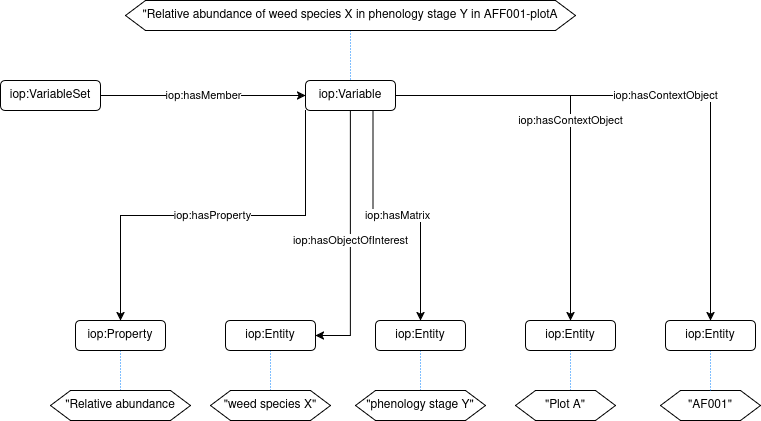

The diagram above was exported from draw.io. Its source (the exported page's mxGraphModel, read from the mxfile embedded in the PNG):
<mxGraphModel dx="1434" dy="833" grid="1" gridSize="10" guides="1" tooltips="1" connect="1" arrows="1" fold="1" page="1" pageScale="1" pageWidth="827" pageHeight="1169" math="0" shadow="0">
  <root>
    <mxCell id="WIyWlLk6GJQsqaUBKTNV-0" />
    <mxCell id="WIyWlLk6GJQsqaUBKTNV-1" parent="WIyWlLk6GJQsqaUBKTNV-0" />
    <mxCell id="aPU1IR1Gpf8o0duNfGmr-35" value="&lt;div&gt;iop:hasProperty&lt;/div&gt;" style="edgeStyle=orthogonalEdgeStyle;rounded=0;orthogonalLoop=1;jettySize=auto;html=1;exitX=0;exitY=1;exitDx=0;exitDy=0;" edge="1" parent="WIyWlLk6GJQsqaUBKTNV-1" source="aPU1IR1Gpf8o0duNfGmr-0" target="aPU1IR1Gpf8o0duNfGmr-23">
      <mxGeometry relative="1" as="geometry" />
    </mxCell>
    <mxCell id="aPU1IR1Gpf8o0duNfGmr-37" value="iop:hasMatrix" style="edgeStyle=orthogonalEdgeStyle;rounded=0;orthogonalLoop=1;jettySize=auto;html=1;exitX=0.75;exitY=1;exitDx=0;exitDy=0;" edge="1" parent="WIyWlLk6GJQsqaUBKTNV-1" source="aPU1IR1Gpf8o0duNfGmr-0" target="aPU1IR1Gpf8o0duNfGmr-25">
      <mxGeometry relative="1" as="geometry" />
    </mxCell>
    <mxCell id="aPU1IR1Gpf8o0duNfGmr-38" value="iop:hasContextObject" style="edgeStyle=orthogonalEdgeStyle;rounded=0;orthogonalLoop=1;jettySize=auto;html=1;exitX=1;exitY=0.5;exitDx=0;exitDy=0;" edge="1" parent="WIyWlLk6GJQsqaUBKTNV-1" source="aPU1IR1Gpf8o0duNfGmr-0" target="aPU1IR1Gpf8o0duNfGmr-26">
      <mxGeometry relative="1" as="geometry" />
    </mxCell>
    <mxCell id="aPU1IR1Gpf8o0duNfGmr-40" value="iop:hasObjectOfInterest" style="edgeStyle=orthogonalEdgeStyle;rounded=0;orthogonalLoop=1;jettySize=auto;html=1;exitX=0.5;exitY=1;exitDx=0;exitDy=0;entryX=1;entryY=0.5;entryDx=0;entryDy=0;" edge="1" parent="WIyWlLk6GJQsqaUBKTNV-1" source="aPU1IR1Gpf8o0duNfGmr-0" target="aPU1IR1Gpf8o0duNfGmr-24">
      <mxGeometry relative="1" as="geometry" />
    </mxCell>
    <mxCell id="aPU1IR1Gpf8o0duNfGmr-42" value="iop:hasContextObject" style="edgeStyle=orthogonalEdgeStyle;rounded=0;orthogonalLoop=1;jettySize=auto;html=1;exitX=1;exitY=0.5;exitDx=0;exitDy=0;" edge="1" parent="WIyWlLk6GJQsqaUBKTNV-1" source="aPU1IR1Gpf8o0duNfGmr-0" target="aPU1IR1Gpf8o0duNfGmr-43">
      <mxGeometry relative="1" as="geometry" />
    </mxCell>
    <mxCell id="aPU1IR1Gpf8o0duNfGmr-0" value="iop:Variable" style="rounded=1;whiteSpace=wrap;html=1;" vertex="1" parent="WIyWlLk6GJQsqaUBKTNV-1">
      <mxGeometry x="315" y="120" width="90" height="30" as="geometry" />
    </mxCell>
    <mxCell id="aPU1IR1Gpf8o0duNfGmr-4" value="&lt;div&gt;iop:hasMember&lt;/div&gt;" style="edgeStyle=orthogonalEdgeStyle;rounded=0;orthogonalLoop=1;jettySize=auto;html=1;exitX=1;exitY=0.5;exitDx=0;exitDy=0;" edge="1" parent="WIyWlLk6GJQsqaUBKTNV-1" source="aPU1IR1Gpf8o0duNfGmr-1" target="aPU1IR1Gpf8o0duNfGmr-0">
      <mxGeometry relative="1" as="geometry" />
    </mxCell>
    <mxCell id="aPU1IR1Gpf8o0duNfGmr-1" value="iop:VariableSet" style="rounded=1;whiteSpace=wrap;html=1;" vertex="1" parent="WIyWlLk6GJQsqaUBKTNV-1">
      <mxGeometry x="10" y="120" width="100" height="30" as="geometry" />
    </mxCell>
    <mxCell id="aPU1IR1Gpf8o0duNfGmr-27" style="edgeStyle=orthogonalEdgeStyle;rounded=0;orthogonalLoop=1;jettySize=auto;html=1;exitX=0.5;exitY=0;exitDx=0;exitDy=0;strokeColor=light-dark(#007FFF,#EDEDED);endArrow=none;endFill=0;dashed=1;dashPattern=1 2;startFill=0;" edge="1" parent="WIyWlLk6GJQsqaUBKTNV-1" source="aPU1IR1Gpf8o0duNfGmr-6" target="aPU1IR1Gpf8o0duNfGmr-23">
      <mxGeometry relative="1" as="geometry" />
    </mxCell>
    <mxCell id="aPU1IR1Gpf8o0duNfGmr-6" value="&quot;Relative abundance" style="shape=hexagon;perimeter=hexagonPerimeter2;whiteSpace=wrap;html=1;fixedSize=1;" vertex="1" parent="WIyWlLk6GJQsqaUBKTNV-1">
      <mxGeometry x="60" y="430" width="140" height="30" as="geometry" />
    </mxCell>
    <mxCell id="aPU1IR1Gpf8o0duNfGmr-28" style="edgeStyle=orthogonalEdgeStyle;rounded=0;orthogonalLoop=1;jettySize=auto;html=1;exitX=0.5;exitY=0;exitDx=0;exitDy=0;strokeColor=light-dark(#007FFF,#EDEDED);endArrow=none;endFill=0;dashed=1;dashPattern=1 2;startFill=0;" edge="1" parent="WIyWlLk6GJQsqaUBKTNV-1" source="aPU1IR1Gpf8o0duNfGmr-7" target="aPU1IR1Gpf8o0duNfGmr-24">
      <mxGeometry relative="1" as="geometry" />
    </mxCell>
    <mxCell id="aPU1IR1Gpf8o0duNfGmr-7" value="&quot;weed species X&quot;" style="shape=hexagon;perimeter=hexagonPerimeter2;whiteSpace=wrap;html=1;fixedSize=1;" vertex="1" parent="WIyWlLk6GJQsqaUBKTNV-1">
      <mxGeometry x="220" y="430" width="120" height="30" as="geometry" />
    </mxCell>
    <mxCell id="aPU1IR1Gpf8o0duNfGmr-29" style="edgeStyle=orthogonalEdgeStyle;rounded=0;orthogonalLoop=1;jettySize=auto;html=1;strokeColor=light-dark(#007FFF,#EDEDED);endArrow=none;endFill=0;dashed=1;dashPattern=1 2;startFill=0;" edge="1" parent="WIyWlLk6GJQsqaUBKTNV-1" source="aPU1IR1Gpf8o0duNfGmr-8" target="aPU1IR1Gpf8o0duNfGmr-25">
      <mxGeometry relative="1" as="geometry" />
    </mxCell>
    <mxCell id="aPU1IR1Gpf8o0duNfGmr-8" value="&quot;phenology stage Y&quot;" style="shape=hexagon;perimeter=hexagonPerimeter2;whiteSpace=wrap;html=1;fixedSize=1;" vertex="1" parent="WIyWlLk6GJQsqaUBKTNV-1">
      <mxGeometry x="365" y="430" width="130" height="30" as="geometry" />
    </mxCell>
    <mxCell id="aPU1IR1Gpf8o0duNfGmr-30" style="edgeStyle=orthogonalEdgeStyle;rounded=0;orthogonalLoop=1;jettySize=auto;html=1;exitX=0.55;exitY=0.5;exitDx=0;exitDy=0;strokeColor=light-dark(#007FFF,#EDEDED);endArrow=none;endFill=0;dashed=1;dashPattern=1 2;exitPerimeter=0;startFill=0;" edge="1" parent="WIyWlLk6GJQsqaUBKTNV-1" source="aPU1IR1Gpf8o0duNfGmr-9" target="aPU1IR1Gpf8o0duNfGmr-26">
      <mxGeometry relative="1" as="geometry" />
    </mxCell>
    <mxCell id="aPU1IR1Gpf8o0duNfGmr-9" value="&quot;Plot A&quot;" style="shape=hexagon;perimeter=hexagonPerimeter2;whiteSpace=wrap;html=1;fixedSize=1;" vertex="1" parent="WIyWlLk6GJQsqaUBKTNV-1">
      <mxGeometry x="525" y="430" width="100" height="30" as="geometry" />
    </mxCell>
    <mxCell id="aPU1IR1Gpf8o0duNfGmr-18" style="edgeStyle=orthogonalEdgeStyle;rounded=0;orthogonalLoop=1;jettySize=auto;html=1;endArrow=none;endFill=0;strokeColor=light-dark(#007FFF,#EDEDED);dashed=1;dashPattern=1 2;startFill=0;" edge="1" parent="WIyWlLk6GJQsqaUBKTNV-1" source="aPU1IR1Gpf8o0duNfGmr-14" target="aPU1IR1Gpf8o0duNfGmr-0">
      <mxGeometry relative="1" as="geometry" />
    </mxCell>
    <mxCell id="aPU1IR1Gpf8o0duNfGmr-14" value="&quot;Relative abundance of weed species X in phenology stage Y in AFF001-plotA" style="shape=hexagon;perimeter=hexagonPerimeter2;whiteSpace=wrap;html=1;fixedSize=1;" vertex="1" parent="WIyWlLk6GJQsqaUBKTNV-1">
      <mxGeometry x="135" y="40" width="450" height="30" as="geometry" />
    </mxCell>
    <mxCell id="aPU1IR1Gpf8o0duNfGmr-23" value="iop:Property" style="rounded=1;whiteSpace=wrap;html=1;" vertex="1" parent="WIyWlLk6GJQsqaUBKTNV-1">
      <mxGeometry x="85" y="360" width="90" height="30" as="geometry" />
    </mxCell>
    <mxCell id="aPU1IR1Gpf8o0duNfGmr-24" value="iop:Entity" style="rounded=1;whiteSpace=wrap;html=1;" vertex="1" parent="WIyWlLk6GJQsqaUBKTNV-1">
      <mxGeometry x="235" y="360" width="90" height="30" as="geometry" />
    </mxCell>
    <mxCell id="aPU1IR1Gpf8o0duNfGmr-25" value="iop:Entity" style="rounded=1;whiteSpace=wrap;html=1;" vertex="1" parent="WIyWlLk6GJQsqaUBKTNV-1">
      <mxGeometry x="385" y="360" width="90" height="30" as="geometry" />
    </mxCell>
    <mxCell id="aPU1IR1Gpf8o0duNfGmr-26" value="iop:Entity" style="rounded=1;whiteSpace=wrap;html=1;" vertex="1" parent="WIyWlLk6GJQsqaUBKTNV-1">
      <mxGeometry x="535" y="360" width="90" height="30" as="geometry" />
    </mxCell>
    <mxCell id="aPU1IR1Gpf8o0duNfGmr-41" value="&quot;AF001&quot;" style="shape=hexagon;perimeter=hexagonPerimeter2;whiteSpace=wrap;html=1;fixedSize=1;" vertex="1" parent="WIyWlLk6GJQsqaUBKTNV-1">
      <mxGeometry x="670" y="430" width="100" height="30" as="geometry" />
    </mxCell>
    <mxCell id="aPU1IR1Gpf8o0duNfGmr-44" style="edgeStyle=orthogonalEdgeStyle;rounded=0;orthogonalLoop=1;jettySize=auto;html=1;exitX=0.5;exitY=1;exitDx=0;exitDy=0;strokeColor=#007FFF;startArrow=none;startFill=0;endArrow=none;dashed=1;dashPattern=1 2;" edge="1" parent="WIyWlLk6GJQsqaUBKTNV-1" source="aPU1IR1Gpf8o0duNfGmr-43" target="aPU1IR1Gpf8o0duNfGmr-41">
      <mxGeometry relative="1" as="geometry" />
    </mxCell>
    <mxCell id="aPU1IR1Gpf8o0duNfGmr-43" value="iop:Entity" style="rounded=1;whiteSpace=wrap;html=1;" vertex="1" parent="WIyWlLk6GJQsqaUBKTNV-1">
      <mxGeometry x="675" y="360" width="90" height="30" as="geometry" />
    </mxCell>
  </root>
</mxGraphModel>